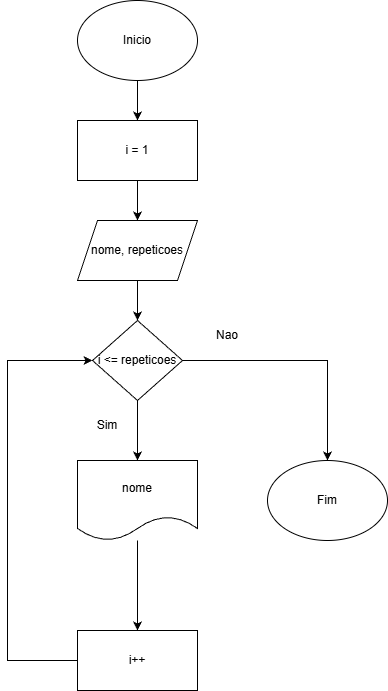

The diagram above was exported from draw.io. Its source (the exported page's mxGraphModel, read from the mxfile embedded in the PNG):
<mxGraphModel dx="464" dy="832" grid="1" gridSize="10" guides="1" tooltips="1" connect="1" arrows="1" fold="1" page="1" pageScale="1" pageWidth="827" pageHeight="1169" math="0" shadow="0">
  <root>
    <mxCell id="0" />
    <mxCell id="1" parent="0" />
    <mxCell id="3lI2lnv_fqcQ_NV3E_xq-4" edge="1" parent="1" source="3lI2lnv_fqcQ_NV3E_xq-1" style="edgeStyle=orthogonalEdgeStyle;rounded=0;orthogonalLoop=1;jettySize=auto;html=1;" target="3lI2lnv_fqcQ_NV3E_xq-3" value="">
      <mxGeometry relative="1" as="geometry" />
    </mxCell>
    <mxCell id="3lI2lnv_fqcQ_NV3E_xq-1" parent="1" style="ellipse;whiteSpace=wrap;html=1;" value="Inicio" vertex="1">
      <mxGeometry height="80" width="120" x="190" y="20" as="geometry" />
    </mxCell>
    <mxCell id="3lI2lnv_fqcQ_NV3E_xq-7" edge="1" parent="1" source="3lI2lnv_fqcQ_NV3E_xq-2" style="edgeStyle=orthogonalEdgeStyle;rounded=0;orthogonalLoop=1;jettySize=auto;html=1;" target="3lI2lnv_fqcQ_NV3E_xq-6" value="">
      <mxGeometry relative="1" as="geometry" />
    </mxCell>
    <mxCell id="3lI2lnv_fqcQ_NV3E_xq-2" parent="1" style="shape=parallelogram;perimeter=parallelogramPerimeter;whiteSpace=wrap;html=1;fixedSize=1;" value="nome, repeticoes" vertex="1">
      <mxGeometry height="60" width="120" x="190" y="240" as="geometry" />
    </mxCell>
    <mxCell id="3lI2lnv_fqcQ_NV3E_xq-5" edge="1" parent="1" source="3lI2lnv_fqcQ_NV3E_xq-3" style="edgeStyle=orthogonalEdgeStyle;rounded=0;orthogonalLoop=1;jettySize=auto;html=1;" target="3lI2lnv_fqcQ_NV3E_xq-2" value="">
      <mxGeometry relative="1" as="geometry" />
    </mxCell>
    <mxCell id="3lI2lnv_fqcQ_NV3E_xq-3" parent="1" style="rounded=0;whiteSpace=wrap;html=1;" value="i = 1" vertex="1">
      <mxGeometry height="60" width="120" x="190" y="140" as="geometry" />
    </mxCell>
    <mxCell id="3lI2lnv_fqcQ_NV3E_xq-9" edge="1" parent="1" source="3lI2lnv_fqcQ_NV3E_xq-6" style="edgeStyle=orthogonalEdgeStyle;rounded=0;orthogonalLoop=1;jettySize=auto;html=1;" target="3lI2lnv_fqcQ_NV3E_xq-8" value="">
      <mxGeometry relative="1" as="geometry" />
    </mxCell>
    <mxCell id="3lI2lnv_fqcQ_NV3E_xq-13" edge="1" parent="1" source="3lI2lnv_fqcQ_NV3E_xq-6" style="edgeStyle=orthogonalEdgeStyle;rounded=0;orthogonalLoop=1;jettySize=auto;html=1;entryX=0.5;entryY=0;entryDx=0;entryDy=0;" target="3lI2lnv_fqcQ_NV3E_xq-12">
      <mxGeometry relative="1" as="geometry" />
    </mxCell>
    <mxCell id="3lI2lnv_fqcQ_NV3E_xq-6" parent="1" style="rhombus;whiteSpace=wrap;html=1;" value="i &amp;lt;= repeticoes" vertex="1">
      <mxGeometry height="80" width="90" x="205" y="340" as="geometry" />
    </mxCell>
    <mxCell id="3lI2lnv_fqcQ_NV3E_xq-11" edge="1" parent="1" source="3lI2lnv_fqcQ_NV3E_xq-8" style="edgeStyle=orthogonalEdgeStyle;rounded=0;orthogonalLoop=1;jettySize=auto;html=1;" target="3lI2lnv_fqcQ_NV3E_xq-10" value="">
      <mxGeometry relative="1" as="geometry" />
    </mxCell>
    <mxCell id="3lI2lnv_fqcQ_NV3E_xq-8" parent="1" style="shape=document;whiteSpace=wrap;html=1;boundedLbl=1;" value="nome" vertex="1">
      <mxGeometry height="80" width="120" x="190" y="480" as="geometry" />
    </mxCell>
    <mxCell id="3lI2lnv_fqcQ_NV3E_xq-14" edge="1" parent="1" source="3lI2lnv_fqcQ_NV3E_xq-10" style="edgeStyle=orthogonalEdgeStyle;rounded=0;orthogonalLoop=1;jettySize=auto;html=1;entryX=0;entryY=0.5;entryDx=0;entryDy=0;" target="3lI2lnv_fqcQ_NV3E_xq-6">
      <mxGeometry relative="1" as="geometry">
        <Array as="points">
          <mxPoint x="120" y="680" />
          <mxPoint x="120" y="380" />
        </Array>
      </mxGeometry>
    </mxCell>
    <mxCell id="3lI2lnv_fqcQ_NV3E_xq-10" parent="1" style="whiteSpace=wrap;html=1;" value="i++" vertex="1">
      <mxGeometry height="60" width="120" x="190" y="650" as="geometry" />
    </mxCell>
    <mxCell id="3lI2lnv_fqcQ_NV3E_xq-12" parent="1" style="ellipse;whiteSpace=wrap;html=1;" value="Fim" vertex="1">
      <mxGeometry height="80" width="120" x="380" y="480" as="geometry" />
    </mxCell>
    <mxCell id="3lI2lnv_fqcQ_NV3E_xq-15" parent="1" style="text;html=1;whiteSpace=wrap;strokeColor=none;fillColor=none;align=center;verticalAlign=middle;rounded=0;" value="Sim" vertex="1">
      <mxGeometry height="30" width="60" x="190" y="430" as="geometry" />
    </mxCell>
    <mxCell id="3lI2lnv_fqcQ_NV3E_xq-16" parent="1" style="text;html=1;whiteSpace=wrap;strokeColor=none;fillColor=none;align=center;verticalAlign=middle;rounded=0;" value="Nao" vertex="1">
      <mxGeometry height="30" width="60" x="310" y="340" as="geometry" />
    </mxCell>
  </root>
</mxGraphModel>